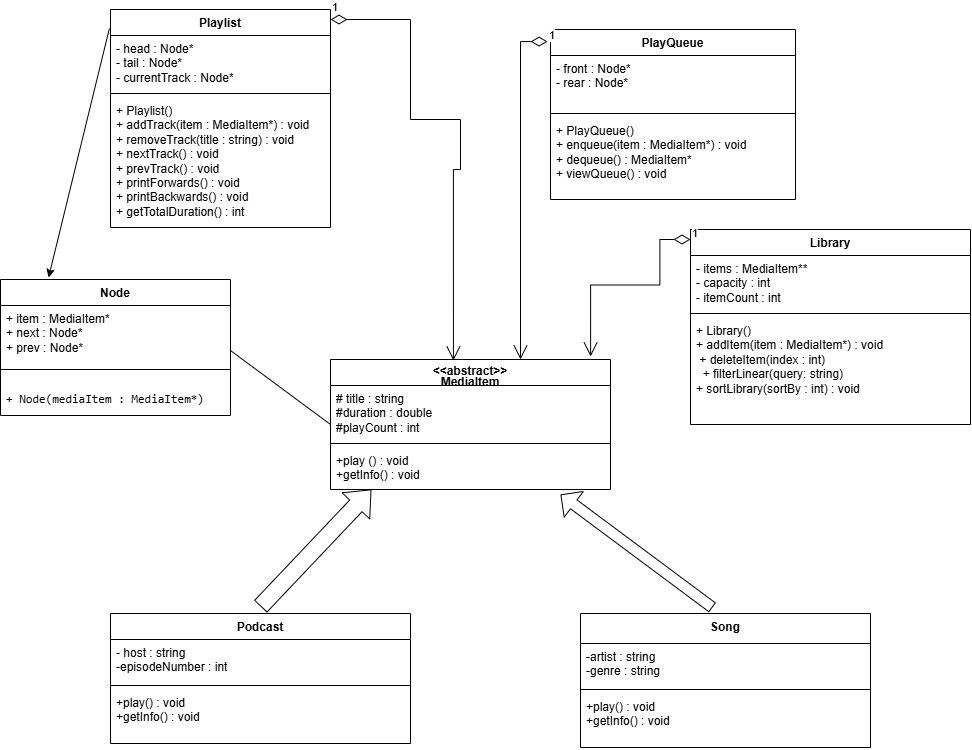

The diagram above was exported from draw.io. Its source (the exported page's mxGraphModel, read from the mxfile embedded in the PNG):
<mxGraphModel dx="1156" dy="1855" grid="1" gridSize="10" guides="1" tooltips="1" connect="1" arrows="1" fold="1" page="1" pageScale="1" pageWidth="850" pageHeight="1100" math="0" shadow="0">
  <root>
    <mxCell id="0" />
    <mxCell id="1" parent="0" />
    <mxCell id="8MXLfDglxBpO6XEh5QZ1-15" parent="1" style="swimlane;fontStyle=1;align=center;verticalAlign=top;childLayout=stackLayout;horizontal=1;startSize=26;horizontalStack=0;resizeParent=1;resizeParentMax=0;resizeLast=0;collapsible=1;marginBottom=0;whiteSpace=wrap;html=1;" value="&lt;div style=&quot;line-height: 90%;&quot;&gt;&lt;div&gt;&lt;span style=&quot;background-color: transparent; color: light-dark(rgb(0, 0, 0), rgb(255, 255, 255));&quot;&gt;&amp;lt;&amp;lt;abstract&amp;gt;&amp;gt;&lt;/span&gt;&lt;/div&gt;&lt;div&gt;&lt;span style=&quot;background-color: transparent; color: light-dark(rgb(0, 0, 0), rgb(255, 255, 255));&quot;&gt;MediaItem&lt;/span&gt;&lt;/div&gt;&lt;/div&gt;" vertex="1">
      <mxGeometry height="130" width="280" x="390" y="140" as="geometry" />
    </mxCell>
    <mxCell id="8MXLfDglxBpO6XEh5QZ1-16" parent="8MXLfDglxBpO6XEh5QZ1-15" style="text;strokeColor=none;fillColor=none;align=left;verticalAlign=top;spacingLeft=4;spacingRight=4;overflow=hidden;rotatable=0;points=[[0,0.5],[1,0.5]];portConstraint=eastwest;whiteSpace=wrap;html=1;" value="&lt;div&gt;&lt;div&gt;&lt;div&gt;# title : string&amp;nbsp;&lt;/div&gt;&lt;/div&gt;&lt;/div&gt;&lt;div&gt;#duration : double&lt;/div&gt;&lt;div&gt;#playCount : int&amp;nbsp;&lt;/div&gt;" vertex="1">
      <mxGeometry height="54" width="280" y="26" as="geometry" />
    </mxCell>
    <mxCell id="8MXLfDglxBpO6XEh5QZ1-17" parent="8MXLfDglxBpO6XEh5QZ1-15" style="line;strokeWidth=1;fillColor=none;align=left;verticalAlign=middle;spacingTop=-1;spacingLeft=3;spacingRight=3;rotatable=0;labelPosition=right;points=[];portConstraint=eastwest;strokeColor=inherit;" value="" vertex="1">
      <mxGeometry height="8" width="280" y="80" as="geometry" />
    </mxCell>
    <mxCell id="8MXLfDglxBpO6XEh5QZ1-18" parent="8MXLfDglxBpO6XEh5QZ1-15" style="text;strokeColor=none;fillColor=none;align=left;verticalAlign=top;spacingLeft=4;spacingRight=4;overflow=hidden;rotatable=0;points=[[0,0.5],[1,0.5]];portConstraint=eastwest;whiteSpace=wrap;html=1;" value="+play () : void&amp;nbsp;&lt;div&gt;+getInfo() : void&amp;nbsp;&lt;/div&gt;" vertex="1">
      <mxGeometry height="42" width="280" y="88" as="geometry" />
    </mxCell>
    <mxCell id="8MXLfDglxBpO6XEh5QZ1-19" parent="1" style="swimlane;fontStyle=1;align=center;verticalAlign=top;childLayout=stackLayout;horizontal=1;startSize=26;horizontalStack=0;resizeParent=1;resizeParentMax=0;resizeLast=0;collapsible=1;marginBottom=0;whiteSpace=wrap;html=1;" value="Podcast" vertex="1">
      <mxGeometry height="130" width="300" x="170" y="394" as="geometry" />
    </mxCell>
    <mxCell id="8MXLfDglxBpO6XEh5QZ1-20" parent="8MXLfDglxBpO6XEh5QZ1-19" style="text;strokeColor=none;fillColor=none;align=left;verticalAlign=top;spacingLeft=4;spacingRight=4;overflow=hidden;rotatable=0;points=[[0,0.5],[1,0.5]];portConstraint=eastwest;whiteSpace=wrap;html=1;" value="- host : string&lt;div&gt;-episodeNumber : int&lt;/div&gt;&lt;div&gt;&lt;br&gt;&lt;div&gt;&lt;br&gt;&lt;/div&gt;&lt;/div&gt;" vertex="1">
      <mxGeometry height="42" width="300" y="26" as="geometry" />
    </mxCell>
    <mxCell id="8MXLfDglxBpO6XEh5QZ1-21" parent="8MXLfDglxBpO6XEh5QZ1-19" style="line;strokeWidth=1;fillColor=none;align=left;verticalAlign=middle;spacingTop=-1;spacingLeft=3;spacingRight=3;rotatable=0;labelPosition=right;points=[];portConstraint=eastwest;strokeColor=inherit;" value="" vertex="1">
      <mxGeometry height="8" width="300" y="68" as="geometry" />
    </mxCell>
    <mxCell id="8MXLfDglxBpO6XEh5QZ1-22" parent="8MXLfDglxBpO6XEh5QZ1-19" style="text;strokeColor=none;fillColor=none;align=left;verticalAlign=top;spacingLeft=4;spacingRight=4;overflow=hidden;rotatable=0;points=[[0,0.5],[1,0.5]];portConstraint=eastwest;whiteSpace=wrap;html=1;" value="+play() : void&amp;nbsp;&lt;div&gt;+getInfo() : void&amp;nbsp;&lt;/div&gt;" vertex="1">
      <mxGeometry height="54" width="300" y="76" as="geometry" />
    </mxCell>
    <mxCell id="8MXLfDglxBpO6XEh5QZ1-23" parent="1" style="swimlane;fontStyle=1;align=center;verticalAlign=top;childLayout=stackLayout;horizontal=1;startSize=30;horizontalStack=0;resizeParent=1;resizeParentMax=0;resizeLast=0;collapsible=1;marginBottom=0;whiteSpace=wrap;html=1;" value="Song" vertex="1">
      <mxGeometry height="134" width="290" x="640" y="394" as="geometry" />
    </mxCell>
    <mxCell id="8MXLfDglxBpO6XEh5QZ1-24" parent="8MXLfDglxBpO6XEh5QZ1-23" style="text;strokeColor=none;fillColor=none;align=left;verticalAlign=top;spacingLeft=4;spacingRight=4;overflow=hidden;rotatable=0;points=[[0,0.5],[1,0.5]];portConstraint=eastwest;whiteSpace=wrap;html=1;" value="-artist : string&lt;div&gt;-genre : string&amp;nbsp;&lt;/div&gt;" vertex="1">
      <mxGeometry height="42" width="290" y="30" as="geometry" />
    </mxCell>
    <mxCell id="8MXLfDglxBpO6XEh5QZ1-25" parent="8MXLfDglxBpO6XEh5QZ1-23" style="line;strokeWidth=1;fillColor=none;align=left;verticalAlign=middle;spacingTop=-1;spacingLeft=3;spacingRight=3;rotatable=0;labelPosition=right;points=[];portConstraint=eastwest;strokeColor=inherit;" value="" vertex="1">
      <mxGeometry height="8" width="290" y="72" as="geometry" />
    </mxCell>
    <mxCell id="8MXLfDglxBpO6XEh5QZ1-26" parent="8MXLfDglxBpO6XEh5QZ1-23" style="text;strokeColor=none;fillColor=none;align=left;verticalAlign=top;spacingLeft=4;spacingRight=4;overflow=hidden;rotatable=0;points=[[0,0.5],[1,0.5]];portConstraint=eastwest;whiteSpace=wrap;html=1;" value="+play() : void&amp;nbsp;&lt;div&gt;+getInfo() : void&lt;/div&gt;" vertex="1">
      <mxGeometry height="54" width="290" y="80" as="geometry" />
    </mxCell>
    <mxCell id="8MXLfDglxBpO6XEh5QZ1-32" parent="1" style="swimlane;fontStyle=1;align=center;verticalAlign=top;childLayout=stackLayout;horizontal=1;startSize=26;horizontalStack=0;resizeParent=1;resizeParentMax=0;resizeLast=0;collapsible=1;marginBottom=0;whiteSpace=wrap;html=1;" value="Library" vertex="1">
      <mxGeometry height="195" width="280" x="750" y="10" as="geometry" />
    </mxCell>
    <mxCell id="8MXLfDglxBpO6XEh5QZ1-33" parent="8MXLfDglxBpO6XEh5QZ1-32" style="text;strokeColor=none;fillColor=none;align=left;verticalAlign=top;spacingLeft=4;spacingRight=4;overflow=hidden;rotatable=0;points=[[0,0.5],[1,0.5]];portConstraint=eastwest;whiteSpace=wrap;html=1;" value="- items : MediaItem**&lt;br/&gt;- capacity : int&lt;br/&gt;- itemCount : int" vertex="1">
      <mxGeometry height="54" width="280" y="26" as="geometry" />
    </mxCell>
    <mxCell id="8MXLfDglxBpO6XEh5QZ1-34" parent="8MXLfDglxBpO6XEh5QZ1-32" style="line;strokeWidth=1;fillColor=none;align=left;verticalAlign=middle;spacingTop=-1;spacingLeft=3;spacingRight=3;rotatable=0;labelPosition=right;points=[];portConstraint=eastwest;strokeColor=inherit;" value="" vertex="1">
      <mxGeometry height="8" width="280" y="80" as="geometry" />
    </mxCell>
    <mxCell id="8MXLfDglxBpO6XEh5QZ1-35" parent="8MXLfDglxBpO6XEh5QZ1-32" style="text;strokeColor=none;fillColor=none;align=left;verticalAlign=top;spacingLeft=4;spacingRight=4;overflow=hidden;rotatable=0;points=[[0,0.5],[1,0.5]];portConstraint=eastwest;whiteSpace=wrap;html=1;" value="+ Library()&lt;br&gt;+ addItem(item : MediaItem*) : void&lt;br&gt;&amp;nbsp;+&amp;nbsp;&lt;span style=&quot;background-color: transparent; color: light-dark(rgb(0, 0, 0), rgb(255, 255, 255));&quot;&gt;deleteItem(index : int)&lt;/span&gt;&lt;div&gt;&amp;nbsp; + filterLinear(query: string)&lt;br&gt;&lt;div&gt;+ sortLibrary(sortBy : int) : void&lt;/div&gt;&lt;/div&gt;" vertex="1">
      <mxGeometry height="107" width="280" y="88" as="geometry" />
    </mxCell>
    <mxCell id="8MXLfDglxBpO6XEh5QZ1-36" parent="1" style="swimlane;fontStyle=1;align=center;verticalAlign=top;childLayout=stackLayout;horizontal=1;startSize=26;horizontalStack=0;resizeParent=1;resizeParentMax=0;resizeLast=0;collapsible=1;marginBottom=0;whiteSpace=wrap;html=1;" value="PlayQueue" vertex="1">
      <mxGeometry height="170" width="245" x="610" y="-190" as="geometry" />
    </mxCell>
    <mxCell id="8MXLfDglxBpO6XEh5QZ1-37" parent="8MXLfDglxBpO6XEh5QZ1-36" style="text;strokeColor=none;fillColor=none;align=left;verticalAlign=top;spacingLeft=4;spacingRight=4;overflow=hidden;rotatable=0;points=[[0,0.5],[1,0.5]];portConstraint=eastwest;whiteSpace=wrap;html=1;" value="- front : Node*&lt;br/&gt;- rear : Node*" vertex="1">
      <mxGeometry height="54" width="245" y="26" as="geometry" />
    </mxCell>
    <mxCell id="8MXLfDglxBpO6XEh5QZ1-38" parent="8MXLfDglxBpO6XEh5QZ1-36" style="line;strokeWidth=1;fillColor=none;align=left;verticalAlign=middle;spacingTop=-1;spacingLeft=3;spacingRight=3;rotatable=0;labelPosition=right;points=[];portConstraint=eastwest;strokeColor=inherit;" value="" vertex="1">
      <mxGeometry height="8" width="245" y="80" as="geometry" />
    </mxCell>
    <mxCell id="8MXLfDglxBpO6XEh5QZ1-39" parent="8MXLfDglxBpO6XEh5QZ1-36" style="text;strokeColor=none;fillColor=none;align=left;verticalAlign=top;spacingLeft=4;spacingRight=4;overflow=hidden;rotatable=0;points=[[0,0.5],[1,0.5]];portConstraint=eastwest;whiteSpace=wrap;html=1;" value="+ PlayQueue()&lt;br/&gt;+ enqueue(item : MediaItem*) : void&lt;br/&gt;+ dequeue() : MediaItem*&lt;br/&gt;+ viewQueue() : void" vertex="1">
      <mxGeometry height="82" width="245" y="88" as="geometry" />
    </mxCell>
    <mxCell id="8MXLfDglxBpO6XEh5QZ1-40" parent="1" style="swimlane;fontStyle=1;align=center;verticalAlign=top;childLayout=stackLayout;horizontal=1;startSize=26;horizontalStack=0;resizeParent=1;resizeParentMax=0;resizeLast=0;collapsible=1;marginBottom=0;whiteSpace=wrap;html=1;" value="Playlist" vertex="1">
      <mxGeometry height="218" width="220" x="170" y="-210" as="geometry" />
    </mxCell>
    <mxCell id="8MXLfDglxBpO6XEh5QZ1-41" parent="8MXLfDglxBpO6XEh5QZ1-40" style="text;strokeColor=none;fillColor=none;align=left;verticalAlign=top;spacingLeft=4;spacingRight=4;overflow=hidden;rotatable=0;points=[[0,0.5],[1,0.5]];portConstraint=eastwest;whiteSpace=wrap;html=1;" value="- head : Node*&lt;br/&gt;- tail : Node*&lt;br/&gt;- currentTrack : Node*" vertex="1">
      <mxGeometry height="54" width="220" y="26" as="geometry" />
    </mxCell>
    <mxCell id="8MXLfDglxBpO6XEh5QZ1-42" parent="8MXLfDglxBpO6XEh5QZ1-40" style="line;strokeWidth=1;fillColor=none;align=left;verticalAlign=middle;spacingTop=-1;spacingLeft=3;spacingRight=3;rotatable=0;labelPosition=right;points=[];portConstraint=eastwest;strokeColor=inherit;" value="" vertex="1">
      <mxGeometry height="8" width="220" y="80" as="geometry" />
    </mxCell>
    <mxCell id="8MXLfDglxBpO6XEh5QZ1-43" parent="8MXLfDglxBpO6XEh5QZ1-40" style="text;strokeColor=none;fillColor=none;align=left;verticalAlign=top;spacingLeft=4;spacingRight=4;overflow=hidden;rotatable=0;points=[[0,0.5],[1,0.5]];portConstraint=eastwest;whiteSpace=wrap;html=1;" value="+ Playlist()&lt;br/&gt;+ addTrack(item : MediaItem*) : void&lt;br/&gt;+ removeTrack(title : string) : void&lt;br/&gt;+ nextTrack() : void&lt;br/&gt;+ prevTrack() : void&lt;br/&gt;+ printForwards() : void&lt;br/&gt;+ printBackwards() : void&lt;br/&gt;+ getTotalDuration() : int" vertex="1">
      <mxGeometry height="130" width="220" y="88" as="geometry" />
    </mxCell>
    <mxCell id="8MXLfDglxBpO6XEh5QZ1-44" parent="1" style="swimlane;fontStyle=1;align=center;verticalAlign=top;childLayout=stackLayout;horizontal=1;startSize=26;horizontalStack=0;resizeParent=1;resizeParentMax=0;resizeLast=0;collapsible=1;marginBottom=0;whiteSpace=wrap;html=1;" value="Node" vertex="1">
      <mxGeometry height="136" width="230" x="60" y="60" as="geometry" />
    </mxCell>
    <mxCell id="8MXLfDglxBpO6XEh5QZ1-45" parent="8MXLfDglxBpO6XEh5QZ1-44" style="text;strokeColor=none;fillColor=none;align=left;verticalAlign=top;spacingLeft=4;spacingRight=4;overflow=hidden;rotatable=0;points=[[0,0.5],[1,0.5]];portConstraint=eastwest;whiteSpace=wrap;html=1;" value="+ item : MediaItem*&lt;br/&gt;+ next : Node*&lt;br/&gt;+ prev : Node*" vertex="1">
      <mxGeometry height="60" width="230" y="26" as="geometry" />
    </mxCell>
    <mxCell id="8MXLfDglxBpO6XEh5QZ1-46" parent="8MXLfDglxBpO6XEh5QZ1-44" style="line;strokeWidth=1;fillColor=none;align=left;verticalAlign=middle;spacingTop=-1;spacingLeft=3;spacingRight=3;rotatable=0;labelPosition=right;points=[];portConstraint=eastwest;strokeColor=inherit;" value="" vertex="1">
      <mxGeometry height="8" width="230" y="86" as="geometry" />
    </mxCell>
    <mxCell id="8MXLfDglxBpO6XEh5QZ1-47" parent="8MXLfDglxBpO6XEh5QZ1-44" style="text;strokeColor=none;fillColor=none;align=left;verticalAlign=top;spacingLeft=4;spacingRight=4;overflow=hidden;rotatable=0;points=[[0,0.5],[1,0.5]];portConstraint=eastwest;whiteSpace=wrap;html=1;" value="&lt;div class=&quot;code-block ng-tns-c807457412-124 ng-animate-disabled ng-trigger ng-trigger-codeBlockRevealAnimation&quot;&gt;&lt;div class=&quot;formatted-code-block-internal-container ng-tns-c807457412-124&quot;&gt;&lt;div class=&quot;animated-opacity ng-tns-c807457412-124&quot;&gt;&lt;pre class=&quot;ng-tns-c807457412-124&quot;&gt;&lt;code role=&quot;text&quot; class=&quot;code-container formatted ng-tns-c807457412-124&quot;&gt;+ Node(mediaItem : MediaItem*)&lt;br/&gt;&lt;/code&gt;&lt;/pre&gt;&lt;/div&gt;&lt;/div&gt;&lt;/div&gt;&lt;p&gt;&lt;/p&gt;" vertex="1">
      <mxGeometry height="42" width="230" y="94" as="geometry" />
    </mxCell>
    <mxCell id="2yLBYF7kQNOoVoAlqr93-5" edge="1" parent="1" style="endArrow=none;html=1;rounded=0;entryX=0;entryY=0.5;entryDx=0;entryDy=0;" target="8MXLfDglxBpO6XEh5QZ1-15" value="">
      <mxGeometry height="50" relative="1" width="50" as="geometry">
        <mxPoint x="290" y="131" as="sourcePoint" />
        <mxPoint x="340" y="81" as="targetPoint" />
      </mxGeometry>
    </mxCell>
    <mxCell id="GnhvBecRnCIUGzlGpM6h-9" edge="1" parent="1" style="endArrow=open;html=1;endSize=12;startArrow=diamondThin;startSize=14;startFill=0;edgeStyle=orthogonalEdgeStyle;align=left;verticalAlign=bottom;rounded=0;exitX=-0.014;exitY=0.154;exitDx=0;exitDy=0;exitPerimeter=0;entryX=0.929;entryY=-0.023;entryDx=0;entryDy=0;entryPerimeter=0;" target="8MXLfDglxBpO6XEh5QZ1-15" value="1">
      <mxGeometry relative="1" x="-1" y="3" as="geometry">
        <Array as="points">
          <mxPoint x="719.4" y="20" />
          <mxPoint x="719.4" y="65.5" />
          <mxPoint x="650.1" y="65.5" />
        </Array>
        <mxPoint x="749.9999999999999" y="19.99800000000006" as="sourcePoint" />
        <mxPoint x="683.92" y="65.52" as="targetPoint" />
      </mxGeometry>
    </mxCell>
    <mxCell id="J0w9FoItrDFaa0atcGLf-1" edge="1" parent="1" style="shape=flexArrow;endArrow=classic;html=1;rounded=0;width=17;endSize=7;entryX=0.146;entryY=1;entryDx=0;entryDy=0;entryPerimeter=0;" target="8MXLfDglxBpO6XEh5QZ1-18" value="">
      <mxGeometry height="50" relative="1" width="50" as="geometry">
        <Array as="points" />
        <mxPoint x="320" y="387.02" as="sourcePoint" />
        <mxPoint x="430" y="270" as="targetPoint" />
      </mxGeometry>
    </mxCell>
    <mxCell id="J0w9FoItrDFaa0atcGLf-4" edge="1" parent="1" style="endArrow=open;html=1;endSize=12;startArrow=diamondThin;startSize=14;startFill=0;edgeStyle=orthogonalEdgeStyle;align=left;verticalAlign=bottom;rounded=0;entryX=0.439;entryY=0.008;entryDx=0;entryDy=0;entryPerimeter=0;" target="8MXLfDglxBpO6XEh5QZ1-15" value="1">
      <mxGeometry relative="1" x="-1" y="3" as="geometry">
        <Array as="points">
          <mxPoint x="470" y="-200" />
          <mxPoint x="470" y="-100" />
          <mxPoint x="520" y="-100" />
          <mxPoint x="520" y="-50" />
          <mxPoint x="512.9" y="-50" />
        </Array>
        <mxPoint x="390" y="-200" as="sourcePoint" />
        <mxPoint x="510" y="130" as="targetPoint" />
      </mxGeometry>
    </mxCell>
    <mxCell id="J0w9FoItrDFaa0atcGLf-9" edge="1" parent="1" source="8MXLfDglxBpO6XEh5QZ1-40" style="endArrow=classic;html=1;rounded=0;entryX=0.209;entryY=-0.015;entryDx=0;entryDy=0;entryPerimeter=0;exitX=-0.005;exitY=0.087;exitDx=0;exitDy=0;exitPerimeter=0;" target="8MXLfDglxBpO6XEh5QZ1-44" value="">
      <mxGeometry height="50" relative="1" width="50" as="geometry">
        <mxPoint x="150" y="-130" as="sourcePoint" />
        <mxPoint x="90" y="-50" as="targetPoint" />
      </mxGeometry>
    </mxCell>
    <mxCell id="J0w9FoItrDFaa0atcGLf-10" edge="1" parent="1" source="8MXLfDglxBpO6XEh5QZ1-36" style="endArrow=open;html=1;endSize=12;startArrow=diamondThin;startSize=14;startFill=0;edgeStyle=orthogonalEdgeStyle;align=left;verticalAlign=bottom;rounded=0;exitX=-0.012;exitY=0.071;exitDx=0;exitDy=0;exitPerimeter=0;" value="1">
      <mxGeometry relative="1" x="-1" y="3" as="geometry">
        <mxPoint x="420" y="-120" as="sourcePoint" />
        <mxPoint x="580" y="140" as="targetPoint" />
      </mxGeometry>
    </mxCell>
    <mxCell id="J0w9FoItrDFaa0atcGLf-11" edge="1" parent="1" style="shape=flexArrow;endArrow=classic;html=1;rounded=0;width=11;endSize=5;exitX=0.524;exitY=-0.007;exitDx=0;exitDy=0;exitPerimeter=0;" value="">
      <mxGeometry height="50" relative="1" width="50" as="geometry">
        <mxPoint x="771.96" y="388.0619999999999" as="sourcePoint" />
        <mxPoint x="620" y="275" as="targetPoint" />
      </mxGeometry>
    </mxCell>
  </root>
</mxGraphModel>